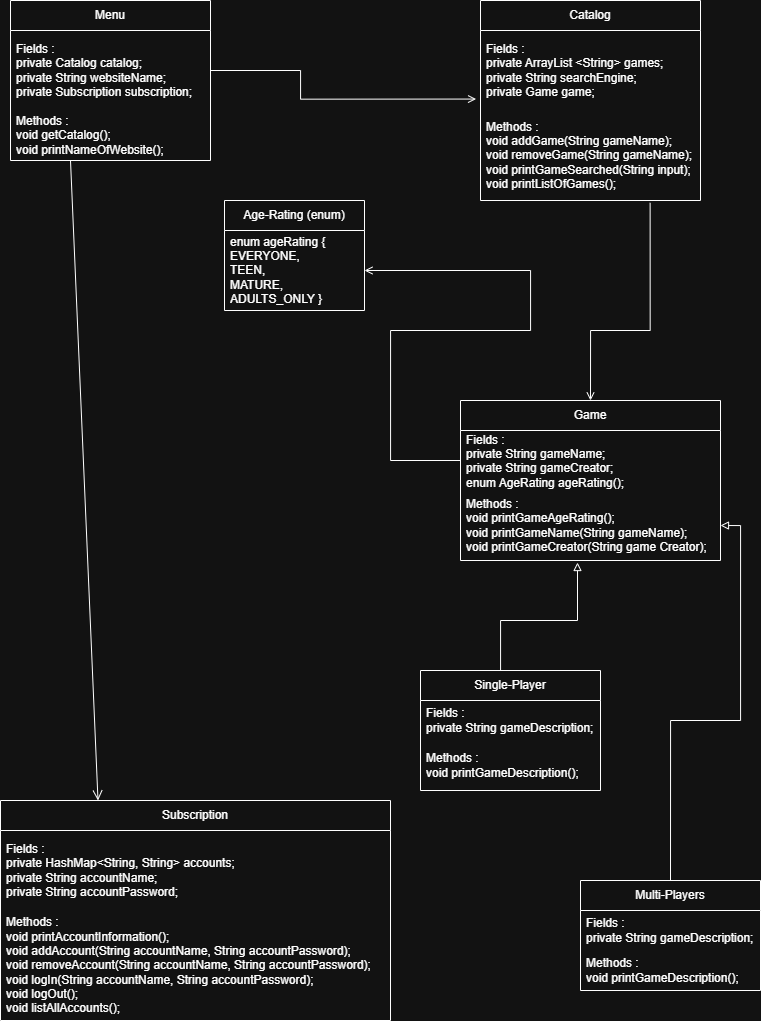

The diagram above was exported from draw.io. Its source (the exported page's mxGraphModel, read from the mxfile embedded in the PNG):
<mxGraphModel dx="1885" dy="1036" grid="1" gridSize="10" guides="1" tooltips="1" connect="1" arrows="1" fold="1" page="1" pageScale="1" pageWidth="827" pageHeight="1169" math="0" shadow="0">
  <root>
    <mxCell id="0" />
    <mxCell id="1" parent="0" />
    <mxCell id="KdvGbOPHOzGcf8hYShlM-5" parent="1" style="swimlane;fontStyle=0;childLayout=stackLayout;horizontal=1;startSize=30;horizontalStack=0;resizeParent=1;resizeParentMax=0;resizeLast=0;collapsible=1;marginBottom=0;whiteSpace=wrap;html=1;" value="Subscription" vertex="1">
      <mxGeometry height="220" width="390" x="50" y="840" as="geometry" />
    </mxCell>
    <mxCell id="KdvGbOPHOzGcf8hYShlM-6" parent="KdvGbOPHOzGcf8hYShlM-5" style="text;strokeColor=none;fillColor=none;align=left;verticalAlign=middle;spacingLeft=4;spacingRight=4;overflow=hidden;points=[[0,0.5],[1,0.5]];portConstraint=eastwest;rotatable=0;whiteSpace=wrap;html=1;" value="&lt;div&gt;Fields :&lt;/div&gt;private HashMap&amp;lt;String, String&amp;gt; accounts;&lt;div&gt;private String accountName;&lt;/div&gt;&lt;div&gt;private String accountPassword;&lt;/div&gt;" vertex="1">
      <mxGeometry height="80" width="390" y="30" as="geometry" />
    </mxCell>
    <mxCell id="KdvGbOPHOzGcf8hYShlM-7" parent="KdvGbOPHOzGcf8hYShlM-5" style="text;strokeColor=none;fillColor=none;align=left;verticalAlign=middle;spacingLeft=4;spacingRight=4;overflow=hidden;points=[[0,0.5],[1,0.5]];portConstraint=eastwest;rotatable=0;whiteSpace=wrap;html=1;" value="Methods :&lt;div&gt;void printAccountInformation();&lt;/div&gt;&lt;div&gt;void addAccount(String accountName, String accountPassword);&lt;/div&gt;&lt;div&gt;void removeAccount(String accountName, String accountPassword);&lt;/div&gt;&lt;div&gt;void logIn(String accountName, String accountPassword);&lt;/div&gt;&lt;div&gt;void logOut();&lt;/div&gt;&lt;div&gt;void listAllAccounts();&lt;/div&gt;" vertex="1">
      <mxGeometry height="110" width="390" y="110" as="geometry" />
    </mxCell>
    <mxCell id="ZrDGWV9cIkokjqgFjuiQ-42" edge="1" parent="1" source="ZrDGWV9cIkokjqgFjuiQ-1" style="edgeStyle=orthogonalEdgeStyle;rounded=0;orthogonalLoop=1;jettySize=auto;html=1;exitX=0.5;exitY=0;exitDx=0;exitDy=0;endArrow=none;endFill=0;startArrow=open;startFill=0;entryX=0.771;entryY=1.026;entryDx=0;entryDy=0;entryPerimeter=0;" target="-IPqJU-uqiiP1OePGSzt-5">
      <mxGeometry relative="1" as="geometry">
        <Array as="points">
          <mxPoint x="640" y="370" />
        </Array>
        <mxPoint x="640" y="370" as="targetPoint" />
      </mxGeometry>
    </mxCell>
    <mxCell id="ZrDGWV9cIkokjqgFjuiQ-1" parent="1" style="swimlane;fontStyle=0;childLayout=stackLayout;horizontal=1;startSize=30;horizontalStack=0;resizeParent=1;resizeParentMax=0;resizeLast=0;collapsible=1;marginBottom=0;whiteSpace=wrap;html=1;" value="Game" vertex="1">
      <mxGeometry height="160" width="260" x="510" y="440" as="geometry" />
    </mxCell>
    <mxCell id="ZrDGWV9cIkokjqgFjuiQ-2" parent="ZrDGWV9cIkokjqgFjuiQ-1" style="text;strokeColor=none;fillColor=none;align=left;verticalAlign=middle;spacingLeft=4;spacingRight=4;overflow=hidden;points=[[0,0.5],[1,0.5]];portConstraint=eastwest;rotatable=0;whiteSpace=wrap;html=1;" value="Fields :&lt;div&gt;private String gameName;&lt;/div&gt;&lt;div&gt;private String gameCreator;&lt;/div&gt;&lt;div&gt;enum AgeRating ageRating();&lt;/div&gt;" vertex="1">
      <mxGeometry height="60" width="260" y="30" as="geometry" />
    </mxCell>
    <mxCell id="ZrDGWV9cIkokjqgFjuiQ-3" parent="ZrDGWV9cIkokjqgFjuiQ-1" style="text;strokeColor=none;fillColor=none;align=left;verticalAlign=middle;spacingLeft=4;spacingRight=4;overflow=hidden;points=[[0,0.5],[1,0.5]];portConstraint=eastwest;rotatable=0;whiteSpace=wrap;html=1;" value="Methods :&lt;div&gt;void printGameAgeRating();&lt;/div&gt;&lt;div&gt;void printGameName(String gameName);&lt;/div&gt;&lt;div&gt;void printGameCreator(String game Creator);&lt;/div&gt;" vertex="1">
      <mxGeometry height="70" width="260" y="90" as="geometry" />
    </mxCell>
    <mxCell id="ZrDGWV9cIkokjqgFjuiQ-5" parent="1" style="swimlane;fontStyle=0;childLayout=stackLayout;horizontal=1;startSize=30;horizontalStack=0;resizeParent=1;resizeParentMax=0;resizeLast=0;collapsible=1;marginBottom=0;whiteSpace=wrap;html=1;" value="Age-Rating (enum)" vertex="1">
      <mxGeometry height="110" width="140" x="274" y="240" as="geometry" />
    </mxCell>
    <mxCell id="ZrDGWV9cIkokjqgFjuiQ-6" parent="ZrDGWV9cIkokjqgFjuiQ-5" style="text;strokeColor=none;fillColor=none;align=left;verticalAlign=middle;spacingLeft=4;spacingRight=4;overflow=hidden;points=[[0,0.5],[1,0.5]];portConstraint=eastwest;rotatable=0;whiteSpace=wrap;html=1;" value="enum ageRating { EVERYONE,&amp;nbsp;&lt;div&gt;TEEN,&amp;nbsp;&lt;/div&gt;&lt;div&gt;MATURE, ADULTS_ONLY }&lt;/div&gt;" vertex="1">
      <mxGeometry height="80" width="140" y="30" as="geometry" />
    </mxCell>
    <mxCell id="ZrDGWV9cIkokjqgFjuiQ-12" parent="1" style="swimlane;fontStyle=0;childLayout=stackLayout;horizontal=1;startSize=30;horizontalStack=0;resizeParent=1;resizeParentMax=0;resizeLast=0;collapsible=1;marginBottom=0;whiteSpace=wrap;html=1;" value="Catalog" vertex="1">
      <mxGeometry height="200" width="220" x="530" y="40" as="geometry" />
    </mxCell>
    <mxCell id="ZrDGWV9cIkokjqgFjuiQ-13" parent="ZrDGWV9cIkokjqgFjuiQ-12" style="text;strokeColor=none;fillColor=none;align=left;verticalAlign=middle;spacingLeft=4;spacingRight=4;overflow=hidden;points=[[0,0.5],[1,0.5]];portConstraint=eastwest;rotatable=0;whiteSpace=wrap;html=1;" value="Fields :&lt;div&gt;private ArrayList &amp;lt;String&amp;gt; games;&lt;/div&gt;&lt;div&gt;private String searchEngine;&lt;/div&gt;&lt;div&gt;private Game game;&lt;/div&gt;" vertex="1">
      <mxGeometry height="80" width="220" y="30" as="geometry" />
    </mxCell>
    <mxCell id="-IPqJU-uqiiP1OePGSzt-5" parent="ZrDGWV9cIkokjqgFjuiQ-12" style="text;strokeColor=none;fillColor=none;align=left;verticalAlign=middle;spacingLeft=4;spacingRight=4;overflow=hidden;points=[[0,0.5],[1,0.5]];portConstraint=eastwest;rotatable=0;whiteSpace=wrap;html=1;" value="Methods :&amp;nbsp;&lt;div&gt;void addGame(String gameName);&lt;/div&gt;&lt;div&gt;void removeGame(String gameName);&lt;br&gt;&lt;div&gt;void printGameSearched(String input);&lt;/div&gt;&lt;div&gt;void printListOfGames();&lt;/div&gt;&lt;/div&gt;" vertex="1">
      <mxGeometry height="90" width="220" y="110" as="geometry" />
    </mxCell>
    <mxCell id="ZrDGWV9cIkokjqgFjuiQ-16" parent="1" style="swimlane;fontStyle=0;childLayout=stackLayout;horizontal=1;startSize=30;horizontalStack=0;resizeParent=1;resizeParentMax=0;resizeLast=0;collapsible=1;marginBottom=0;whiteSpace=wrap;html=1;" value="Menu" vertex="1">
      <mxGeometry height="160" width="200" x="60" y="40" as="geometry" />
    </mxCell>
    <mxCell id="-IPqJU-uqiiP1OePGSzt-2" parent="ZrDGWV9cIkokjqgFjuiQ-16" style="text;strokeColor=none;fillColor=none;align=left;verticalAlign=middle;spacingLeft=4;spacingRight=4;overflow=hidden;points=[[0,0.5],[1,0.5]];portConstraint=eastwest;rotatable=0;whiteSpace=wrap;html=1;" value="Fields :&lt;div&gt;private Catalog catalog;&lt;/div&gt;&lt;div&gt;private String websiteName;&lt;/div&gt;&lt;div&gt;private Subscription subscription;&lt;/div&gt;" vertex="1">
      <mxGeometry height="80" width="200" y="30" as="geometry" />
    </mxCell>
    <mxCell id="-IPqJU-uqiiP1OePGSzt-3" parent="ZrDGWV9cIkokjqgFjuiQ-16" style="text;strokeColor=none;fillColor=none;align=left;verticalAlign=middle;spacingLeft=4;spacingRight=4;overflow=hidden;points=[[0,0.5],[1,0.5]];portConstraint=eastwest;rotatable=0;whiteSpace=wrap;html=1;" value="Methods :&lt;div&gt;void getCatalog();&lt;/div&gt;&lt;div&gt;void printNameOfWebsite();&lt;/div&gt;" vertex="1">
      <mxGeometry height="50" width="200" y="110" as="geometry" />
    </mxCell>
    <mxCell id="ZrDGWV9cIkokjqgFjuiQ-20" parent="1" style="swimlane;fontStyle=0;childLayout=stackLayout;horizontal=1;startSize=30;horizontalStack=0;resizeParent=1;resizeParentMax=0;resizeLast=0;collapsible=1;marginBottom=0;whiteSpace=wrap;html=1;" value="Single-Player" vertex="1">
      <mxGeometry height="120" width="180" x="470" y="710" as="geometry" />
    </mxCell>
    <mxCell id="ZrDGWV9cIkokjqgFjuiQ-21" parent="ZrDGWV9cIkokjqgFjuiQ-20" style="text;strokeColor=none;fillColor=none;align=left;verticalAlign=middle;spacingLeft=4;spacingRight=4;overflow=hidden;points=[[0,0.5],[1,0.5]];portConstraint=eastwest;rotatable=0;whiteSpace=wrap;html=1;" value="Fields :&lt;div&gt;private String gameDescription;&lt;/div&gt;" vertex="1">
      <mxGeometry height="40" width="180" y="30" as="geometry" />
    </mxCell>
    <mxCell id="-IPqJU-uqiiP1OePGSzt-11" parent="ZrDGWV9cIkokjqgFjuiQ-20" style="text;strokeColor=none;fillColor=none;align=left;verticalAlign=middle;spacingLeft=4;spacingRight=4;overflow=hidden;points=[[0,0.5],[1,0.5]];portConstraint=eastwest;rotatable=0;whiteSpace=wrap;html=1;" value="Methods :&amp;nbsp;&lt;div&gt;void printGameDescription();&lt;/div&gt;" vertex="1">
      <mxGeometry height="50" width="180" y="70" as="geometry" />
    </mxCell>
    <mxCell id="ZrDGWV9cIkokjqgFjuiQ-39" edge="1" parent="1" source="ZrDGWV9cIkokjqgFjuiQ-24" style="edgeStyle=orthogonalEdgeStyle;rounded=0;orthogonalLoop=1;jettySize=auto;html=1;exitX=0.5;exitY=0;exitDx=0;exitDy=0;entryX=1;entryY=0.5;entryDx=0;entryDy=0;endArrow=block;endFill=0;" target="ZrDGWV9cIkokjqgFjuiQ-3">
      <mxGeometry relative="1" as="geometry" />
    </mxCell>
    <mxCell id="ZrDGWV9cIkokjqgFjuiQ-24" parent="1" style="swimlane;fontStyle=0;childLayout=stackLayout;horizontal=1;startSize=30;horizontalStack=0;resizeParent=1;resizeParentMax=0;resizeLast=0;collapsible=1;marginBottom=0;whiteSpace=wrap;html=1;" value="Multi-Players" vertex="1">
      <mxGeometry height="110" width="180" x="630" y="920" as="geometry" />
    </mxCell>
    <mxCell id="ZrDGWV9cIkokjqgFjuiQ-25" parent="ZrDGWV9cIkokjqgFjuiQ-24" style="text;strokeColor=none;fillColor=none;align=left;verticalAlign=middle;spacingLeft=4;spacingRight=4;overflow=hidden;points=[[0,0.5],[1,0.5]];portConstraint=eastwest;rotatable=0;whiteSpace=wrap;html=1;" value="Fields :&lt;div&gt;private String gameDescription;&lt;/div&gt;" vertex="1">
      <mxGeometry height="40" width="180" y="30" as="geometry" />
    </mxCell>
    <mxCell id="-IPqJU-uqiiP1OePGSzt-10" parent="ZrDGWV9cIkokjqgFjuiQ-24" style="text;strokeColor=none;fillColor=none;align=left;verticalAlign=middle;spacingLeft=4;spacingRight=4;overflow=hidden;points=[[0,0.5],[1,0.5]];portConstraint=eastwest;rotatable=0;whiteSpace=wrap;html=1;" value="Methods :&amp;nbsp;&lt;div&gt;void printGameDescription();&lt;/div&gt;" vertex="1">
      <mxGeometry height="40" width="180" y="70" as="geometry" />
    </mxCell>
    <mxCell id="ZrDGWV9cIkokjqgFjuiQ-38" edge="1" parent="1" source="ZrDGWV9cIkokjqgFjuiQ-20" style="edgeStyle=orthogonalEdgeStyle;rounded=0;orthogonalLoop=1;jettySize=auto;html=1;exitX=0.5;exitY=0;exitDx=0;exitDy=0;entryX=0.45;entryY=1.029;entryDx=0;entryDy=0;entryPerimeter=0;endArrow=block;endFill=0;" target="ZrDGWV9cIkokjqgFjuiQ-3">
      <mxGeometry relative="1" as="geometry">
        <Array as="points">
          <mxPoint x="550" y="660" />
          <mxPoint x="627" y="660" />
        </Array>
        <mxPoint x="409.74" y="641.3199999999999" as="targetPoint" />
      </mxGeometry>
    </mxCell>
    <mxCell id="ZrDGWV9cIkokjqgFjuiQ-41" edge="1" parent="1" source="ZrDGWV9cIkokjqgFjuiQ-6" style="edgeStyle=orthogonalEdgeStyle;rounded=0;orthogonalLoop=1;jettySize=auto;html=1;entryX=0;entryY=0.5;entryDx=0;entryDy=0;endArrow=none;endFill=0;startArrow=open;startFill=0;exitX=1;exitY=0.5;exitDx=0;exitDy=0;" target="ZrDGWV9cIkokjqgFjuiQ-2">
      <mxGeometry relative="1" as="geometry">
        <Array as="points">
          <mxPoint x="580" y="310" />
          <mxPoint x="580" y="370" />
          <mxPoint x="440" y="370" />
          <mxPoint x="440" y="500" />
        </Array>
        <mxPoint x="410" y="790" as="sourcePoint" />
      </mxGeometry>
    </mxCell>
    <mxCell id="-IPqJU-uqiiP1OePGSzt-15" edge="1" parent="1" source="-IPqJU-uqiiP1OePGSzt-2" style="edgeStyle=orthogonalEdgeStyle;rounded=0;orthogonalLoop=1;jettySize=auto;html=1;exitX=1;exitY=0.5;exitDx=0;exitDy=0;entryX=-0.02;entryY=0.857;entryDx=0;entryDy=0;entryPerimeter=0;endArrow=open;endFill=0;" target="ZrDGWV9cIkokjqgFjuiQ-13">
      <mxGeometry relative="1" as="geometry">
        <Array as="points">
          <mxPoint x="350" y="110" />
          <mxPoint x="350" y="139" />
        </Array>
      </mxGeometry>
    </mxCell>
    <mxCell id="03VfQun-wJdkb99Rl61w-2" edge="1" parent="1" source="KdvGbOPHOzGcf8hYShlM-5" style="edgeStyle=none;curved=1;rounded=0;orthogonalLoop=1;jettySize=auto;html=1;exitX=0.25;exitY=0;exitDx=0;exitDy=0;entryX=0.3;entryY=1;entryDx=0;entryDy=0;entryPerimeter=0;fontSize=12;startSize=8;endSize=8;startArrow=open;startFill=0;endArrow=none;endFill=0;" target="-IPqJU-uqiiP1OePGSzt-3">
      <mxGeometry relative="1" as="geometry" />
    </mxCell>
  </root>
</mxGraphModel>